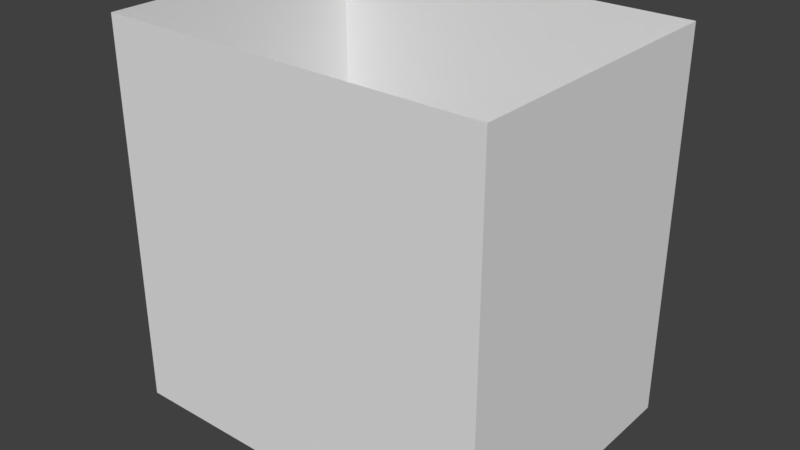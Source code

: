 # Source: door.blend  (saved by Blender 2.78.0; exported with 4.5.12 LTS)
import bpy
from mathutils import Matrix  # noqa: F401  (used for matrix-valued properties, if any)

bpy.ops.wm.read_factory_settings(use_empty=True)
scene = bpy.context.scene
scene.name = 'Scene'

# ---- collections
col_collection_1 = bpy.data.collections.new('Collection 1'); scene.collection.children.link(col_collection_1)

# ---- materials (node trees are filled in below, after node groups)
mat_material = bpy.data.materials.new('Material')
mat_material.alpha_threshold = 0.0
mat_material.use_transparent_shadow = False
mat_material.roughness = 0.5
mat_material.line_color = (0.0, 0.0, 0.0, 1.0)

# ---- material node trees

# ---- world
world_world = bpy.data.worlds.new('World'); scene.world = world_world
world_world.color = (0.05088, 0.05088, 0.05088)
world_world.use_sun_shadow = False
world_world.sun_shadow_jitter_overblur = 0.0
world_world.cycles.sampling_method = 'MANUAL'

# ---- meshes
me_cube = bpy.data.meshes.new('Cube')
me_cube.from_pydata([(1.0, 0.75, -1.0), (1.0, -0.75, -1.0), (-1.0, -0.75, -1.0), (-1.0, 0.75, -1.0), (1.0, 0.75, 1.0), (1.0, -0.75, 1.0), (-1.0, -0.75, 1.0), (-1.0, 0.75, 1.0)], [], [(1, 5, 6, 2), (4, 0, 3, 7), (6, 7, 3, 2), (4, 5, 1, 0)])
_uv = me_cube.uv_layers.new(name='UVMap')
_uv.uv.foreach_set('vector', [0.9999, 9.998e-05, 0.9999, 0.9999, 9.998e-05, 0.9999, 9.998e-05, 0.0001, 0.9999, 9.998e-05, 0.9999, 0.9999, 0.0001003, 0.9999, 9.998e-05, 0.0001002, 0.75, 0.9999, 8.7e-05, 0.9999, 8.659e-05, 8.665e-05, 0.75, 8.659e-05, 0.75, 0.9999, 8.662e-05, 0.9999, 8.659e-05, 8.671e-05, 0.75, 8.659e-05])
me_cube.materials.append(mat_material)
me_cube.use_remesh_preserve_volume = False
me_cube.use_remesh_preserve_attributes = False
me_cube.use_mirror_vertex_groups = False
me_cube.update()

# ---- objects
ob_cube = bpy.data.objects.new('Cube', me_cube)

# ---- transforms, parenting, visibility, modifiers, constraints
ob_cube.location = (0.0, 0.0, 1.0)
ob_cube.lock_rotations_4d = False
ob_cube.empty_display_type = 'ARROWS'
ob_cube.lineart.crease_threshold = 0.0

# ---- collection membership
col_collection_1.objects.link(ob_cube)

# ---- scene / render settings (as saved in the file)
scene.frame_start = 1; scene.frame_end = 250; scene.frame_set(1)
scene.render.engine = 'BLENDER_EEVEE_NEXT'
scene.render.resolution_percentage = 50
scene.render.dither_intensity = 0.0
scene.cycles.use_denoising = False
scene.cycles.samples = 128
scene.cycles.sampling_pattern = 'TABULATED_SOBOL'
scene.cycles.light_sampling_threshold = 0.0
scene.cycles.use_adaptive_sampling = False
scene.cycles.use_light_tree = False
scene.cycles.blur_glossy = 0.0
scene.cycles.sample_clamp_indirect = 0.0
scene.view_settings.view_transform = 'Standard'
bpy.context.view_layer.update()

# ---- added for rendering (the .blend has no active camera and no usable light): camera, sun
cam_auto = bpy.data.cameras.new('AutoCamera')
cam_auto.lens = 50.0
cam_auto.sensor_width = 36.0
cam_auto.clip_end = 1000.0
ob_auto_camera = bpy.data.objects.new('AutoCamera', cam_auto)
scene.collection.objects.link(ob_auto_camera)
ob_auto_camera.location = (2.96216, -3.5546, 3.36973)
ob_auto_camera.rotation_euler = (1.09748, -7.21219e-08, 0.694738)
scene.camera = ob_auto_camera
light_auto_sun = bpy.data.lights.new('AutoSun', 'SUN')
light_auto_sun.energy = 3.0
light_auto_sun.angle = 0.0523599
ob_auto_sun = bpy.data.objects.new('AutoSun', light_auto_sun)
scene.collection.objects.link(ob_auto_sun)
ob_auto_sun.rotation_euler = (0.872665, 0.174533, 0.523599)
bpy.context.view_layer.update()
